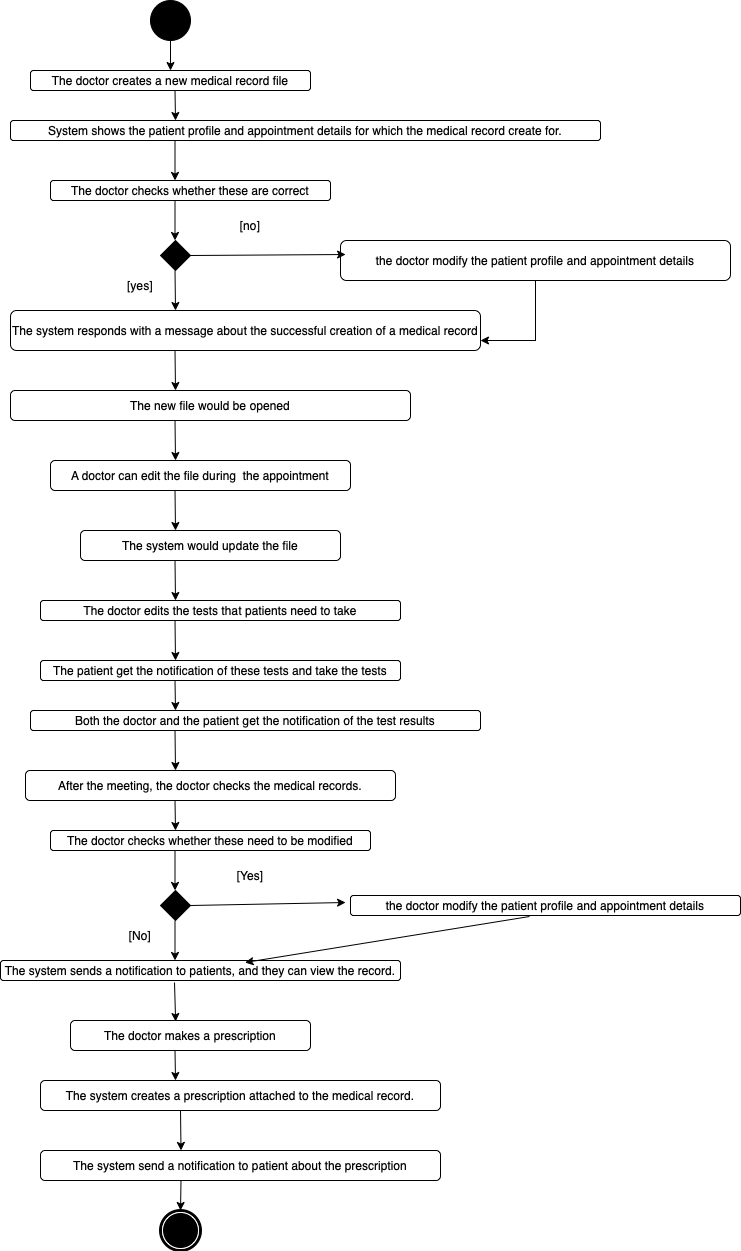

The diagram above was exported from draw.io. Its source (the exported page's mxGraphModel, read from the mxfile embedded in the PNG):
<mxGraphModel dx="1270" dy="575" grid="1" gridSize="10" guides="1" tooltips="1" connect="1" arrows="1" fold="1" page="1" pageScale="1" pageWidth="850" pageHeight="1100" math="0" shadow="0">
  <root>
    <mxCell id="0" />
    <mxCell id="1" parent="0" />
    <mxCell id="OtXmvCVfgZztKWXNlTv0-1" value="The doctor creates a new medical record file" style="rounded=1;whiteSpace=wrap;html=1;" parent="1" vertex="1">
      <mxGeometry x="30" y="110" width="280" height="20" as="geometry" />
    </mxCell>
    <mxCell id="OtXmvCVfgZztKWXNlTv0-3" value="" style="endArrow=classic;html=1;rounded=0;exitX=0.5;exitY=1;exitDx=0;exitDy=0;entryX=0.5;entryY=0;entryDx=0;entryDy=0;exitPerimeter=0;" parent="1" source="famNFpbg9loZeinRjGY--1" target="OtXmvCVfgZztKWXNlTv0-1" edge="1">
      <mxGeometry width="50" height="50" relative="1" as="geometry">
        <mxPoint x="170" y="50" as="sourcePoint" />
        <mxPoint x="450" y="290" as="targetPoint" />
      </mxGeometry>
    </mxCell>
    <mxCell id="OtXmvCVfgZztKWXNlTv0-5" value="" style="endArrow=classic;html=1;rounded=0;exitX=0.5;exitY=1;exitDx=0;exitDy=0;" parent="1" edge="1">
      <mxGeometry width="50" height="50" relative="1" as="geometry">
        <mxPoint x="174.5" y="130" as="sourcePoint" />
        <mxPoint x="175" y="160" as="targetPoint" />
      </mxGeometry>
    </mxCell>
    <mxCell id="OtXmvCVfgZztKWXNlTv0-6" value="System shows the patient profile and appointment details for which the medical record create for." style="rounded=1;whiteSpace=wrap;html=1;" parent="1" vertex="1">
      <mxGeometry x="10" y="160" width="590" height="20" as="geometry" />
    </mxCell>
    <mxCell id="OtXmvCVfgZztKWXNlTv0-8" value="The system responds with a message about the successful creation of a medical record&lt;span style=&quot;text-align: start;&quot; id=&quot;docs-internal-guid-f825d81b-7fff-06fc-8f53-88723d83ace7&quot;&gt;&lt;/span&gt;" style="rounded=1;whiteSpace=wrap;html=1;" parent="1" vertex="1">
      <mxGeometry x="10" y="350" width="470" height="40" as="geometry" />
    </mxCell>
    <mxCell id="OtXmvCVfgZztKWXNlTv0-9" value="" style="endArrow=classic;html=1;rounded=0;exitX=0.5;exitY=1;exitDx=0;exitDy=0;" parent="1" edge="1">
      <mxGeometry width="50" height="50" relative="1" as="geometry">
        <mxPoint x="174.5" y="310" as="sourcePoint" />
        <mxPoint x="175" y="350" as="targetPoint" />
      </mxGeometry>
    </mxCell>
    <mxCell id="OtXmvCVfgZztKWXNlTv0-10" value="The system sends a notification to patients, and they can view the record.&lt;span style=&quot;text-align: start;&quot; id=&quot;docs-internal-guid-f825d81b-7fff-06fc-8f53-88723d83ace7&quot;&gt;&lt;/span&gt;" style="rounded=1;whiteSpace=wrap;html=1;" parent="1" vertex="1">
      <mxGeometry y="1000" width="400" height="20" as="geometry" />
    </mxCell>
    <mxCell id="OtXmvCVfgZztKWXNlTv0-11" value="The new file would be opened&lt;span style=&quot;text-align: start;&quot; id=&quot;docs-internal-guid-f825d81b-7fff-06fc-8f53-88723d83ace7&quot;&gt;&lt;/span&gt;" style="rounded=1;whiteSpace=wrap;html=1;" parent="1" vertex="1">
      <mxGeometry x="10" y="430" width="400" height="30" as="geometry" />
    </mxCell>
    <mxCell id="OtXmvCVfgZztKWXNlTv0-12" value="" style="endArrow=classic;html=1;rounded=0;exitX=0.5;exitY=1;exitDx=0;exitDy=0;" parent="1" edge="1">
      <mxGeometry width="50" height="50" relative="1" as="geometry">
        <mxPoint x="174.5" y="390" as="sourcePoint" />
        <mxPoint x="175" y="430" as="targetPoint" />
      </mxGeometry>
    </mxCell>
    <mxCell id="OtXmvCVfgZztKWXNlTv0-14" value="A doctor can edit the file during &amp;nbsp;the appointment&lt;span style=&quot;text-align: start;&quot; id=&quot;docs-internal-guid-f825d81b-7fff-06fc-8f53-88723d83ace7&quot;&gt;&lt;/span&gt;" style="rounded=1;whiteSpace=wrap;html=1;" parent="1" vertex="1">
      <mxGeometry x="50" y="500" width="300" height="30" as="geometry" />
    </mxCell>
    <mxCell id="OtXmvCVfgZztKWXNlTv0-15" value="" style="endArrow=classic;html=1;rounded=0;exitX=0.5;exitY=1;exitDx=0;exitDy=0;" parent="1" edge="1">
      <mxGeometry width="50" height="50" relative="1" as="geometry">
        <mxPoint x="174.5" y="460" as="sourcePoint" />
        <mxPoint x="175" y="500" as="targetPoint" />
      </mxGeometry>
    </mxCell>
    <mxCell id="OtXmvCVfgZztKWXNlTv0-16" value="The system would update the file&lt;span style=&quot;text-align: start;&quot; id=&quot;docs-internal-guid-f825d81b-7fff-06fc-8f53-88723d83ace7&quot;&gt;&lt;/span&gt;" style="rounded=1;whiteSpace=wrap;html=1;" parent="1" vertex="1">
      <mxGeometry x="80" y="570" width="260" height="30" as="geometry" />
    </mxCell>
    <mxCell id="OtXmvCVfgZztKWXNlTv0-17" value="" style="endArrow=classic;html=1;rounded=0;exitX=0.5;exitY=1;exitDx=0;exitDy=0;" parent="1" edge="1">
      <mxGeometry width="50" height="50" relative="1" as="geometry">
        <mxPoint x="174.5" y="530" as="sourcePoint" />
        <mxPoint x="175" y="570" as="targetPoint" />
      </mxGeometry>
    </mxCell>
    <mxCell id="OtXmvCVfgZztKWXNlTv0-18" value="The doctor makes a prescription" style="rounded=1;whiteSpace=wrap;html=1;" parent="1" vertex="1">
      <mxGeometry x="70" y="1060" width="240" height="30" as="geometry" />
    </mxCell>
    <mxCell id="OtXmvCVfgZztKWXNlTv0-19" value="" style="endArrow=classic;html=1;rounded=0;exitX=0.5;exitY=1;exitDx=0;exitDy=0;" parent="1" edge="1">
      <mxGeometry width="50" height="50" relative="1" as="geometry">
        <mxPoint x="174.5" y="600" as="sourcePoint" />
        <mxPoint x="175" y="640" as="targetPoint" />
      </mxGeometry>
    </mxCell>
    <mxCell id="OtXmvCVfgZztKWXNlTv0-20" value="&lt;span style=&quot;text-align: start;&quot; id=&quot;docs-internal-guid-68fb2840-7fff-951a-a977-32a3a58f327b&quot;&gt;&lt;/span&gt;The system creates a prescription attached to the medical record." style="rounded=1;whiteSpace=wrap;html=1;" parent="1" vertex="1">
      <mxGeometry x="40" y="1120" width="400" height="30" as="geometry" />
    </mxCell>
    <mxCell id="OtXmvCVfgZztKWXNlTv0-21" value="" style="endArrow=classic;html=1;rounded=0;exitX=0.5;exitY=1;exitDx=0;exitDy=0;" parent="1" edge="1">
      <mxGeometry width="50" height="50" relative="1" as="geometry">
        <mxPoint x="174.5" y="1090" as="sourcePoint" />
        <mxPoint x="175" y="1120" as="targetPoint" />
      </mxGeometry>
    </mxCell>
    <mxCell id="OtXmvCVfgZztKWXNlTv0-22" value="&lt;span style=&quot;text-align: start;&quot; id=&quot;docs-internal-guid-68fb2840-7fff-951a-a977-32a3a58f327b&quot;&gt;&lt;/span&gt;The system send a notification to patient about the prescription" style="rounded=1;whiteSpace=wrap;html=1;" parent="1" vertex="1">
      <mxGeometry x="40" y="1190" width="400" height="30" as="geometry" />
    </mxCell>
    <mxCell id="OtXmvCVfgZztKWXNlTv0-23" value="" style="endArrow=classic;html=1;rounded=0;exitX=0.5;exitY=1;exitDx=0;exitDy=0;" parent="1" edge="1">
      <mxGeometry width="50" height="50" relative="1" as="geometry">
        <mxPoint x="180" y="1150" as="sourcePoint" />
        <mxPoint x="180.5" y="1190" as="targetPoint" />
      </mxGeometry>
    </mxCell>
    <mxCell id="OtXmvCVfgZztKWXNlTv0-24" value="&lt;span style=&quot;text-align: start;&quot; id=&quot;docs-internal-guid-68fb2840-7fff-951a-a977-32a3a58f327b&quot;&gt;&lt;/span&gt;After the meeting, the doctor checks the medical records." style="rounded=1;whiteSpace=wrap;html=1;" parent="1" vertex="1">
      <mxGeometry x="25" y="810" width="370" height="30" as="geometry" />
    </mxCell>
    <mxCell id="OtXmvCVfgZztKWXNlTv0-25" value="" style="endArrow=classic;html=1;rounded=0;entryX=0.5;entryY=0;entryDx=0;entryDy=0;" parent="1" edge="1">
      <mxGeometry width="50" height="50" relative="1" as="geometry">
        <mxPoint x="180.5" y="1220" as="sourcePoint" />
        <mxPoint x="180" y="1250" as="targetPoint" />
      </mxGeometry>
    </mxCell>
    <mxCell id="OtXmvCVfgZztKWXNlTv0-28" value="the doctor modify the patient profile and appointment details" style="rounded=1;whiteSpace=wrap;html=1;" parent="1" vertex="1">
      <mxGeometry x="340" y="280" width="390" height="40" as="geometry" />
    </mxCell>
    <mxCell id="OtXmvCVfgZztKWXNlTv0-30" value="" style="endArrow=classic;html=1;rounded=0;exitX=0.5;exitY=1;exitDx=0;exitDy=0;entryX=1;entryY=0.75;entryDx=0;entryDy=0;" parent="1" source="OtXmvCVfgZztKWXNlTv0-28" target="OtXmvCVfgZztKWXNlTv0-8" edge="1">
      <mxGeometry width="50" height="50" relative="1" as="geometry">
        <mxPoint x="400" y="710" as="sourcePoint" />
        <mxPoint x="450" y="660" as="targetPoint" />
        <Array as="points">
          <mxPoint x="535" y="380" />
        </Array>
      </mxGeometry>
    </mxCell>
    <mxCell id="famNFpbg9loZeinRjGY--1" value="" style="ellipse;whiteSpace=wrap;html=1;rounded=0;shadow=0;comic=0;labelBackgroundColor=none;strokeWidth=1;fillColor=#000000;fontFamily=Verdana;fontSize=12;align=center;" vertex="1" parent="1">
      <mxGeometry x="150" y="40" width="40" height="40" as="geometry" />
    </mxCell>
    <mxCell id="0n8vYWsXmTBapgBc-Ka_-1" value="" style="shape=mxgraph.bpmn.shape;html=1;verticalLabelPosition=bottom;labelBackgroundColor=#ffffff;verticalAlign=top;perimeter=ellipsePerimeter;outline=end;symbol=terminate;rounded=0;shadow=0;comic=0;strokeWidth=1;fontFamily=Verdana;fontSize=12;align=center;" vertex="1" parent="1">
      <mxGeometry x="160" y="1250" width="40" height="40" as="geometry" />
    </mxCell>
    <mxCell id="0n8vYWsXmTBapgBc-Ka_-2" value="" style="endArrow=classic;html=1;rounded=0;exitX=0.435;exitY=1.1;exitDx=0;exitDy=0;exitPerimeter=0;entryX=0.438;entryY=0.033;entryDx=0;entryDy=0;entryPerimeter=0;" edge="1" parent="1" source="OtXmvCVfgZztKWXNlTv0-10" target="OtXmvCVfgZztKWXNlTv0-18">
      <mxGeometry width="50" height="50" relative="1" as="geometry">
        <mxPoint x="390" y="1240" as="sourcePoint" />
        <mxPoint x="166" y="1060" as="targetPoint" />
      </mxGeometry>
    </mxCell>
    <mxCell id="gNqwuZfL5RC7kqAAGwSC-1" value="" style="endArrow=classic;html=1;rounded=0;" edge="1" parent="1">
      <mxGeometry width="50" height="50" relative="1" as="geometry">
        <mxPoint x="174.5" y="180" as="sourcePoint" />
        <mxPoint x="174.5" y="220" as="targetPoint" />
      </mxGeometry>
    </mxCell>
    <mxCell id="gNqwuZfL5RC7kqAAGwSC-2" value="The doctor checks whether these are correct" style="rounded=1;whiteSpace=wrap;html=1;" vertex="1" parent="1">
      <mxGeometry x="50" y="220" width="280" height="20" as="geometry" />
    </mxCell>
    <mxCell id="uJ2MlZKTUq-dvhewe3xd-1" value="" style="rhombus;whiteSpace=wrap;html=1;fillColor=#000000;" vertex="1" parent="1">
      <mxGeometry x="160" y="280" width="30" height="30" as="geometry" />
    </mxCell>
    <mxCell id="uJ2MlZKTUq-dvhewe3xd-2" value="[no]" style="text;html=1;strokeColor=none;fillColor=none;align=center;verticalAlign=middle;whiteSpace=wrap;rounded=0;" vertex="1" parent="1">
      <mxGeometry x="220" y="250" width="60" height="30" as="geometry" />
    </mxCell>
    <mxCell id="1h2yibgLiwr6AFG1FlvA-1" value="[yes]" style="text;html=1;strokeColor=none;fillColor=none;align=center;verticalAlign=middle;whiteSpace=wrap;rounded=0;" vertex="1" parent="1">
      <mxGeometry x="110" y="310" width="60" height="30" as="geometry" />
    </mxCell>
    <mxCell id="1h2yibgLiwr6AFG1FlvA-2" value="" style="endArrow=classic;html=1;rounded=0;" edge="1" parent="1">
      <mxGeometry width="50" height="50" relative="1" as="geometry">
        <mxPoint x="174.5" y="240" as="sourcePoint" />
        <mxPoint x="174.5" y="280" as="targetPoint" />
      </mxGeometry>
    </mxCell>
    <mxCell id="UXmVTPVTFrhUIafPEK1q-1" value="" style="endArrow=classic;html=1;rounded=0;exitX=1;exitY=0.5;exitDx=0;exitDy=0;entryX=0.013;entryY=0.35;entryDx=0;entryDy=0;entryPerimeter=0;" edge="1" parent="1" source="uJ2MlZKTUq-dvhewe3xd-1" target="OtXmvCVfgZztKWXNlTv0-28">
      <mxGeometry width="50" height="50" relative="1" as="geometry">
        <mxPoint x="390" y="510" as="sourcePoint" />
        <mxPoint x="440" y="460" as="targetPoint" />
      </mxGeometry>
    </mxCell>
    <mxCell id="UXmVTPVTFrhUIafPEK1q-4" value="the doctor modify the patient profile and appointment details" style="rounded=1;whiteSpace=wrap;html=1;" vertex="1" parent="1">
      <mxGeometry x="350" y="935" width="390" height="20" as="geometry" />
    </mxCell>
    <mxCell id="UXmVTPVTFrhUIafPEK1q-5" value="The doctor checks whether these need to be modified" style="rounded=1;whiteSpace=wrap;html=1;" vertex="1" parent="1">
      <mxGeometry x="50" y="870" width="320" height="20" as="geometry" />
    </mxCell>
    <mxCell id="UXmVTPVTFrhUIafPEK1q-7" value="" style="rhombus;whiteSpace=wrap;html=1;fillColor=#000000;" vertex="1" parent="1">
      <mxGeometry x="160" y="930" width="30" height="30" as="geometry" />
    </mxCell>
    <mxCell id="UXmVTPVTFrhUIafPEK1q-8" value="[Yes]" style="text;html=1;strokeColor=none;fillColor=none;align=center;verticalAlign=middle;whiteSpace=wrap;rounded=0;" vertex="1" parent="1">
      <mxGeometry x="220" y="900" width="60" height="30" as="geometry" />
    </mxCell>
    <mxCell id="UXmVTPVTFrhUIafPEK1q-9" value="" style="endArrow=classic;html=1;rounded=0;" edge="1" parent="1">
      <mxGeometry width="50" height="50" relative="1" as="geometry">
        <mxPoint x="174.5" y="890" as="sourcePoint" />
        <mxPoint x="174.5" y="930" as="targetPoint" />
      </mxGeometry>
    </mxCell>
    <mxCell id="UXmVTPVTFrhUIafPEK1q-10" value="" style="endArrow=classic;html=1;rounded=0;exitX=1;exitY=0.5;exitDx=0;exitDy=0;entryX=0.013;entryY=0.35;entryDx=0;entryDy=0;entryPerimeter=0;" edge="1" parent="1" source="UXmVTPVTFrhUIafPEK1q-7">
      <mxGeometry width="50" height="50" relative="1" as="geometry">
        <mxPoint x="390" y="1160" as="sourcePoint" />
        <mxPoint x="345.06999999999994" y="942" as="targetPoint" />
      </mxGeometry>
    </mxCell>
    <mxCell id="UXmVTPVTFrhUIafPEK1q-13" value="[No]" style="text;html=1;strokeColor=none;fillColor=none;align=center;verticalAlign=middle;whiteSpace=wrap;rounded=0;" vertex="1" parent="1">
      <mxGeometry x="110" y="960" width="60" height="30" as="geometry" />
    </mxCell>
    <mxCell id="UXmVTPVTFrhUIafPEK1q-15" value="" style="endArrow=classic;html=1;rounded=0;" edge="1" parent="1">
      <mxGeometry width="50" height="50" relative="1" as="geometry">
        <mxPoint x="174.5" y="840" as="sourcePoint" />
        <mxPoint x="175" y="870" as="targetPoint" />
      </mxGeometry>
    </mxCell>
    <mxCell id="UXmVTPVTFrhUIafPEK1q-16" value="" style="endArrow=classic;html=1;rounded=0;" edge="1" parent="1">
      <mxGeometry width="50" height="50" relative="1" as="geometry">
        <mxPoint x="174.5" y="960" as="sourcePoint" />
        <mxPoint x="174.5" y="1000" as="targetPoint" />
      </mxGeometry>
    </mxCell>
    <mxCell id="UXmVTPVTFrhUIafPEK1q-17" value="" style="endArrow=classic;html=1;rounded=0;exitX=0.459;exitY=1.05;exitDx=0;exitDy=0;exitPerimeter=0;" edge="1" parent="1" source="UXmVTPVTFrhUIafPEK1q-4">
      <mxGeometry width="50" height="50" relative="1" as="geometry">
        <mxPoint x="244.51999999999998" y="980" as="sourcePoint" />
        <mxPoint x="244.5" y="1002" as="targetPoint" />
      </mxGeometry>
    </mxCell>
    <mxCell id="sVYfsTmofvq9heF4VRpC-1" value="The doctor edits the tests that patients need to take" style="rounded=1;whiteSpace=wrap;html=1;" vertex="1" parent="1">
      <mxGeometry x="40" y="640" width="360" height="20" as="geometry" />
    </mxCell>
    <mxCell id="sVYfsTmofvq9heF4VRpC-2" value="The patient get the notification of these tests and take the tests" style="rounded=1;whiteSpace=wrap;html=1;" vertex="1" parent="1">
      <mxGeometry x="40" y="700" width="360" height="20" as="geometry" />
    </mxCell>
    <mxCell id="sVYfsTmofvq9heF4VRpC-3" value="" style="endArrow=classic;html=1;rounded=0;exitX=0.5;exitY=1;exitDx=0;exitDy=0;" edge="1" parent="1">
      <mxGeometry width="50" height="50" relative="1" as="geometry">
        <mxPoint x="174.5" y="660" as="sourcePoint" />
        <mxPoint x="175" y="700" as="targetPoint" />
      </mxGeometry>
    </mxCell>
    <mxCell id="sVYfsTmofvq9heF4VRpC-4" value="" style="endArrow=classic;html=1;rounded=0;exitX=0.5;exitY=1;exitDx=0;exitDy=0;" edge="1" parent="1">
      <mxGeometry width="50" height="50" relative="1" as="geometry">
        <mxPoint x="174.5" y="720" as="sourcePoint" />
        <mxPoint x="175" y="750" as="targetPoint" />
      </mxGeometry>
    </mxCell>
    <mxCell id="sVYfsTmofvq9heF4VRpC-6" value="Both the doctor and the patient get the notification of the test results" style="rounded=1;whiteSpace=wrap;html=1;" vertex="1" parent="1">
      <mxGeometry x="30" y="750" width="450" height="20" as="geometry" />
    </mxCell>
    <mxCell id="sVYfsTmofvq9heF4VRpC-8" value="" style="endArrow=classic;html=1;rounded=0;exitX=0.5;exitY=1;exitDx=0;exitDy=0;" edge="1" parent="1">
      <mxGeometry width="50" height="50" relative="1" as="geometry">
        <mxPoint x="174.5" y="770" as="sourcePoint" />
        <mxPoint x="175" y="810" as="targetPoint" />
      </mxGeometry>
    </mxCell>
  </root>
</mxGraphModel>